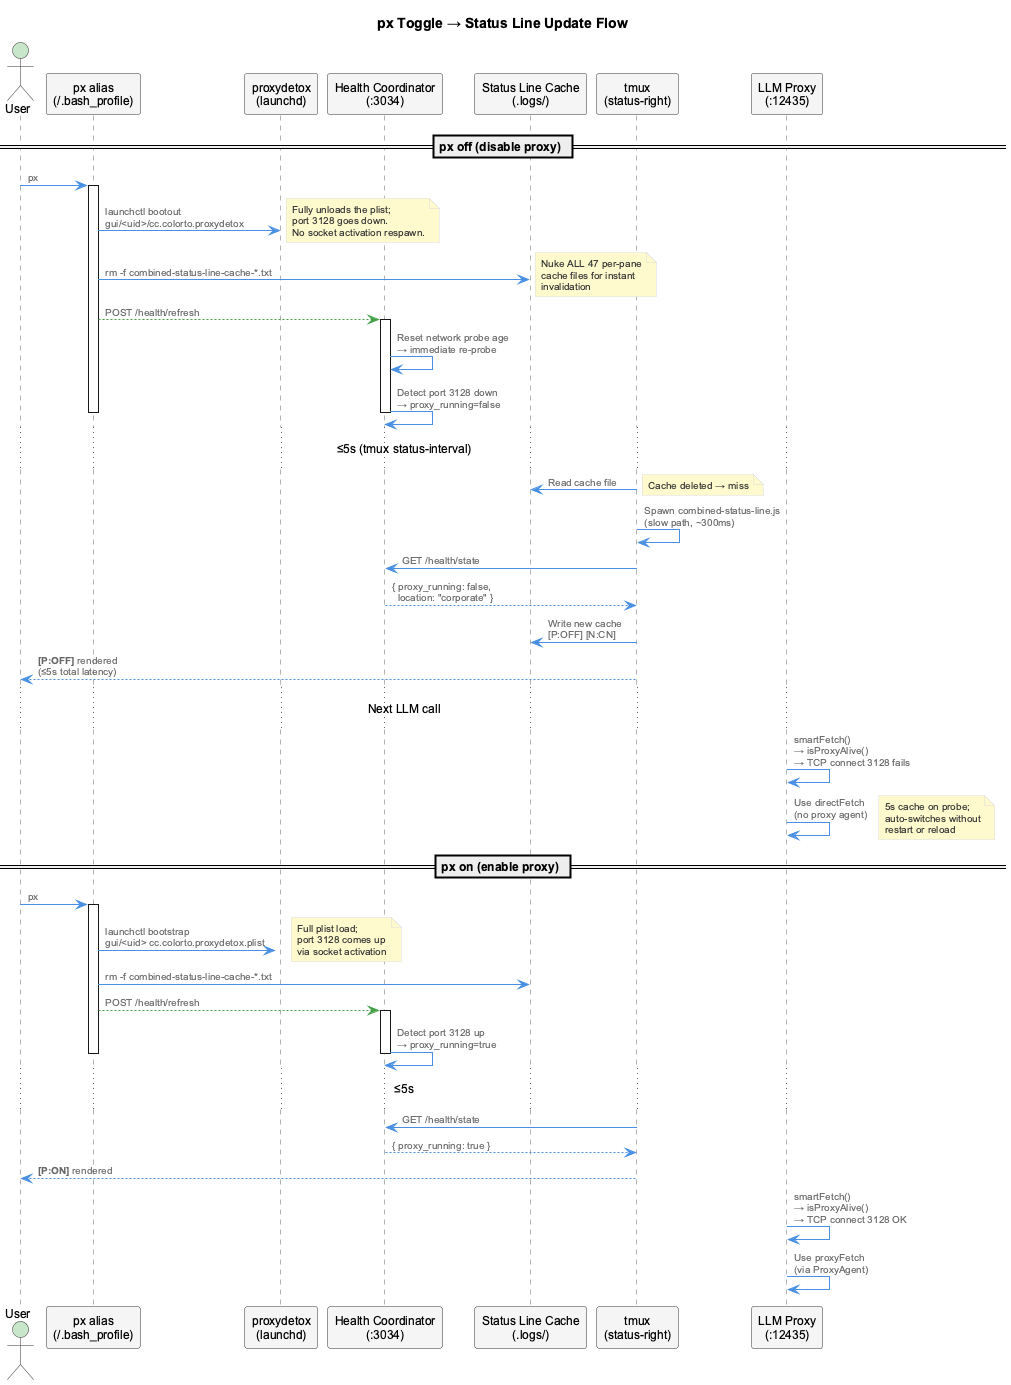

The diagram above was rendered by PlantUML. Its source (embedded in the PNG):
@startuml px-toggle-update-flow
!include _standard-style.puml

title px Toggle → Status Line Update Flow

actor User as user
participant "px alias\n(~/.bash_profile)" as px
participant "proxydetox\n(launchd)" as proxydetox
participant "Health Coordinator\n(:3034)" as coordinator
participant "Status Line Cache\n(.logs/)" as cache
participant "tmux\n(status-right)" as tmux
participant "LLM Proxy\n(:12435)" as llm

== px off (disable proxy) ==

user -> px: px
activate px

px -> proxydetox: launchctl bootout\ngui/<uid>/cc.colorto.proxydetox
note right: Fully unloads the plist;\nport 3128 goes down.\nNo socket activation respawn.
deactivate proxydetox

px -> cache: rm -f combined-status-line-cache-*.txt
note right: Nuke ALL 47 per-pane\ncache files for instant\ninvalidation

px -[#43A047,dashed]-> coordinator: POST /health/refresh
activate coordinator
coordinator -> coordinator: Reset network probe age\n→ immediate re-probe
coordinator -> coordinator: Detect port 3128 down\n→ proxy_running=false
deactivate coordinator

deactivate px

... ≤5s (tmux status-interval) ...

tmux -> cache: Read cache file
note right: Cache deleted → miss
tmux -> tmux: Spawn combined-status-line.js\n(slow path, ~300ms)
tmux -> coordinator: GET /health/state
coordinator --> tmux: { proxy_running: false,\n  location: "corporate" }
tmux -> cache: Write new cache\n[P:OFF] [N:CN]
tmux --> user: **[P:OFF]** rendered\n(≤5s total latency)

... Next LLM call ...

llm -> llm: smartFetch()\n→ isProxyAlive()\n→ TCP connect 3128 fails
llm -> llm: Use directFetch\n(no proxy agent)
note right: 5s cache on probe;\nauto-switches without\nrestart or reload

== px on (enable proxy) ==

user -> px: px
activate px

px -> proxydetox: launchctl bootstrap\ngui/<uid> cc.colorto.proxydetox.plist
activate proxydetox
note right: Full plist load;\nport 3128 comes up\nvia socket activation

px -> cache: rm -f combined-status-line-cache-*.txt
px -[#43A047,dashed]-> coordinator: POST /health/refresh
activate coordinator
coordinator -> coordinator: Detect port 3128 up\n→ proxy_running=true
deactivate coordinator

deactivate px

... ≤5s ...

tmux -> coordinator: GET /health/state
coordinator --> tmux: { proxy_running: true }
tmux --> user: **[P:ON]** rendered

llm -> llm: smartFetch()\n→ isProxyAlive()\n→ TCP connect 3128 OK
llm -> llm: Use proxyFetch\n(via ProxyAgent)

@enduml